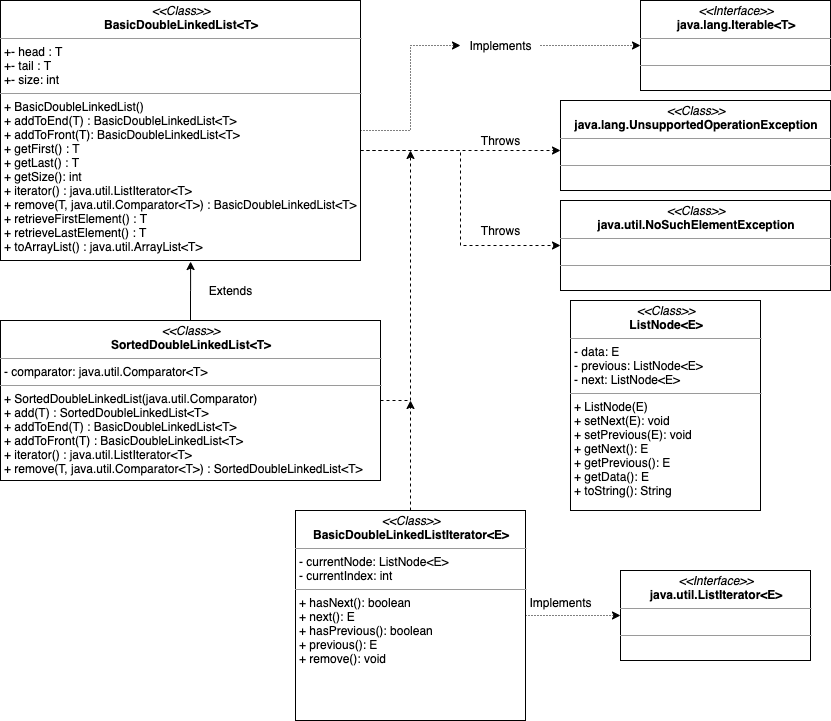

The diagram above was exported from draw.io. Its source (the exported page's mxGraphModel, read from the mxfile embedded in the PNG):
<mxGraphModel dx="1106" dy="852" grid="1" gridSize="10" guides="1" tooltips="1" connect="1" arrows="1" fold="1" page="1" pageScale="1" pageWidth="850" pageHeight="1100" math="0" shadow="0">
  <root>
    <mxCell id="0" />
    <mxCell id="1" parent="0" />
    <mxCell id="nMvvqxXary8sXsPWoBad-10" style="edgeStyle=orthogonalEdgeStyle;rounded=0;orthogonalLoop=1;jettySize=auto;html=1;entryX=0;entryY=0.5;entryDx=0;entryDy=0;dashed=1;" parent="1" source="nMvvqxXary8sXsPWoBad-1" target="nMvvqxXary8sXsPWoBad-7" edge="1">
      <mxGeometry relative="1" as="geometry">
        <Array as="points">
          <mxPoint x="470" y="160" />
          <mxPoint x="470" y="255" />
        </Array>
      </mxGeometry>
    </mxCell>
    <mxCell id="nMvvqxXary8sXsPWoBad-11" style="edgeStyle=orthogonalEdgeStyle;rounded=0;orthogonalLoop=1;jettySize=auto;html=1;dashed=1;" parent="1" source="nMvvqxXary8sXsPWoBad-1" edge="1">
      <mxGeometry relative="1" as="geometry">
        <mxPoint x="570" y="160" as="targetPoint" />
        <Array as="points">
          <mxPoint x="570" y="160" />
        </Array>
      </mxGeometry>
    </mxCell>
    <mxCell id="nMvvqxXary8sXsPWoBad-1" value="&lt;p style=&quot;margin: 0px ; margin-top: 4px ; text-align: center&quot;&gt;&lt;i&gt;&amp;lt;&amp;lt;Class&amp;gt;&amp;gt;&lt;/i&gt;&lt;br&gt;&lt;b&gt;BasicDoubleLinkedList&amp;lt;T&amp;gt;&lt;/b&gt;&lt;/p&gt;&lt;hr size=&quot;1&quot;&gt;&lt;p style=&quot;margin: 0px ; margin-left: 4px&quot;&gt;+- head : T&lt;/p&gt;&lt;p style=&quot;margin: 0px ; margin-left: 4px&quot;&gt;+- tail : T&lt;/p&gt;&lt;p style=&quot;margin: 0px ; margin-left: 4px&quot;&gt;+- size: int&lt;/p&gt;&lt;hr size=&quot;1&quot;&gt;&lt;p style=&quot;margin: 0px ; margin-left: 4px&quot;&gt;+ BasicDoubleLinkedList()&lt;/p&gt;&lt;p style=&quot;margin: 0px ; margin-left: 4px&quot;&gt;+ addToEnd(T) : BasicDoubleLinkedList&amp;lt;T&amp;gt;&lt;/p&gt;&lt;p style=&quot;margin: 0px ; margin-left: 4px&quot;&gt;+ addToFront(T): BasicDoubleLinkedList&amp;lt;T&amp;gt;&lt;/p&gt;&lt;p style=&quot;margin: 0px ; margin-left: 4px&quot;&gt;+ getFirst() : T&lt;/p&gt;&lt;p style=&quot;margin: 0px ; margin-left: 4px&quot;&gt;+ getLast() : T&lt;/p&gt;&lt;p style=&quot;margin: 0px ; margin-left: 4px&quot;&gt;+ getSize(): int&lt;/p&gt;&lt;p style=&quot;margin: 0px ; margin-left: 4px&quot;&gt;+ iterator() : java.util.ListIterator&amp;lt;T&amp;gt;&lt;/p&gt;&lt;p style=&quot;margin: 0px ; margin-left: 4px&quot;&gt;+ remove(T, java.util.Comparator&amp;lt;T&amp;gt;) : BasicDoubleLinkedList&amp;lt;T&amp;gt;&lt;/p&gt;&lt;p style=&quot;margin: 0px ; margin-left: 4px&quot;&gt;+ retrieveFirstElement() : T&lt;/p&gt;&lt;p style=&quot;margin: 0px ; margin-left: 4px&quot;&gt;+ retrieveLastElement() : T&lt;/p&gt;&lt;p style=&quot;margin: 0px ; margin-left: 4px&quot;&gt;+ toArrayList() : java.util.ArrayList&amp;lt;T&amp;gt;&lt;/p&gt;" style="verticalAlign=top;align=left;overflow=fill;fontSize=12;fontFamily=Helvetica;html=1;" parent="1" vertex="1">
      <mxGeometry x="10" y="10" width="360" height="260" as="geometry" />
    </mxCell>
    <mxCell id="nMvvqxXary8sXsPWoBad-2" value="&lt;p style=&quot;margin: 0px ; margin-top: 4px ; text-align: center&quot;&gt;&lt;i&gt;&amp;lt;&amp;lt;Interface&amp;gt;&amp;gt;&lt;/i&gt;&lt;br&gt;&lt;b&gt;java.lang.Iterable&amp;lt;T&amp;gt;&lt;/b&gt;&lt;/p&gt;&lt;hr size=&quot;1&quot;&gt;&lt;p style=&quot;margin: 0px ; margin-left: 4px&quot;&gt;&lt;br&gt;&lt;/p&gt;&lt;hr size=&quot;1&quot;&gt;&lt;p style=&quot;margin: 0px ; margin-left: 4px&quot;&gt;&lt;br&gt;&lt;/p&gt;" style="verticalAlign=top;align=left;overflow=fill;fontSize=12;fontFamily=Helvetica;html=1;" parent="1" vertex="1">
      <mxGeometry x="650" y="10" width="190" height="90" as="geometry" />
    </mxCell>
    <mxCell id="nMvvqxXary8sXsPWoBad-6" style="edgeStyle=orthogonalEdgeStyle;rounded=0;orthogonalLoop=1;jettySize=auto;html=1;entryX=0;entryY=0.5;entryDx=0;entryDy=0;dashed=1;dashPattern=1 2;" parent="1" source="nMvvqxXary8sXsPWoBad-4" target="nMvvqxXary8sXsPWoBad-2" edge="1">
      <mxGeometry relative="1" as="geometry" />
    </mxCell>
    <mxCell id="nMvvqxXary8sXsPWoBad-4" value="Implements" style="text;html=1;align=center;verticalAlign=middle;resizable=0;points=[];autosize=1;" parent="1" vertex="1">
      <mxGeometry x="470" y="45" width="80" height="20" as="geometry" />
    </mxCell>
    <mxCell id="nMvvqxXary8sXsPWoBad-5" style="edgeStyle=orthogonalEdgeStyle;rounded=0;orthogonalLoop=1;jettySize=auto;html=1;entryX=0;entryY=0.5;entryDx=0;entryDy=0;dashed=1;dashPattern=1 2;" parent="1" source="nMvvqxXary8sXsPWoBad-1" target="nMvvqxXary8sXsPWoBad-4" edge="1">
      <mxGeometry relative="1" as="geometry">
        <mxPoint x="200" y="80" as="sourcePoint" />
        <mxPoint x="650" y="55" as="targetPoint" />
      </mxGeometry>
    </mxCell>
    <mxCell id="nMvvqxXary8sXsPWoBad-7" value="&lt;p style=&quot;margin: 0px ; margin-top: 4px ; text-align: center&quot;&gt;&lt;i&gt;&amp;lt;&amp;lt;Class&amp;gt;&amp;gt;&lt;/i&gt;&lt;br&gt;&lt;b&gt;java.util.NoSuchElementException&lt;/b&gt;&lt;/p&gt;&lt;hr size=&quot;1&quot;&gt;&lt;p style=&quot;margin: 0px ; margin-left: 4px&quot;&gt;&lt;br&gt;&lt;/p&gt;&lt;hr size=&quot;1&quot;&gt;&lt;p style=&quot;margin: 0px ; margin-left: 4px&quot;&gt;&lt;br&gt;&lt;/p&gt;" style="verticalAlign=top;align=left;overflow=fill;fontSize=12;fontFamily=Helvetica;html=1;" parent="1" vertex="1">
      <mxGeometry x="570" y="210" width="270" height="90" as="geometry" />
    </mxCell>
    <mxCell id="nMvvqxXary8sXsPWoBad-8" value="&lt;p style=&quot;margin: 0px ; margin-top: 4px ; text-align: center&quot;&gt;&lt;i&gt;&amp;lt;&amp;lt;Class&amp;gt;&amp;gt;&lt;/i&gt;&lt;br&gt;&lt;b&gt;java.lang.UnsupportedOperationException&lt;/b&gt;&lt;br&gt;&lt;/p&gt;&lt;hr size=&quot;1&quot;&gt;&lt;p style=&quot;margin: 0px ; margin-left: 4px&quot;&gt;&lt;br&gt;&lt;/p&gt;&lt;hr size=&quot;1&quot;&gt;&lt;p style=&quot;margin: 0px ; margin-left: 4px&quot;&gt;&lt;br&gt;&lt;/p&gt;" style="verticalAlign=top;align=left;overflow=fill;fontSize=12;fontFamily=Helvetica;html=1;" parent="1" vertex="1">
      <mxGeometry x="570" y="110" width="270" height="90" as="geometry" />
    </mxCell>
    <mxCell id="nMvvqxXary8sXsPWoBad-12" value="Throws" style="text;html=1;align=center;verticalAlign=middle;resizable=0;points=[];autosize=1;" parent="1" vertex="1">
      <mxGeometry x="485" y="140" width="50" height="20" as="geometry" />
    </mxCell>
    <mxCell id="nMvvqxXary8sXsPWoBad-14" value="Throws" style="text;html=1;align=center;verticalAlign=middle;resizable=0;points=[];autosize=1;" parent="1" vertex="1">
      <mxGeometry x="485" y="230" width="50" height="20" as="geometry" />
    </mxCell>
    <mxCell id="nMvvqxXary8sXsPWoBad-16" style="edgeStyle=orthogonalEdgeStyle;rounded=0;orthogonalLoop=1;jettySize=auto;html=1;dashed=1;" parent="1" source="nMvvqxXary8sXsPWoBad-15" edge="1">
      <mxGeometry relative="1" as="geometry">
        <mxPoint x="420" y="160" as="targetPoint" />
      </mxGeometry>
    </mxCell>
    <mxCell id="FqNWQrBJcdTdf9TwMWI8-2" style="edgeStyle=orthogonalEdgeStyle;rounded=0;orthogonalLoop=1;jettySize=auto;html=1;entryX=0.528;entryY=1.004;entryDx=0;entryDy=0;entryPerimeter=0;" edge="1" parent="1" source="nMvvqxXary8sXsPWoBad-15" target="nMvvqxXary8sXsPWoBad-1">
      <mxGeometry relative="1" as="geometry" />
    </mxCell>
    <mxCell id="nMvvqxXary8sXsPWoBad-15" value="&lt;p style=&quot;margin: 0px ; margin-top: 4px ; text-align: center&quot;&gt;&lt;i&gt;&amp;lt;&amp;lt;Class&amp;gt;&amp;gt;&lt;/i&gt;&lt;br&gt;&lt;b&gt;SortedDoubleLinkedList&amp;lt;T&amp;gt;&lt;/b&gt;&lt;/p&gt;&lt;hr size=&quot;1&quot;&gt;&lt;p style=&quot;margin: 0px ; margin-left: 4px&quot;&gt;- comparator: java.util.Comparator&amp;lt;T&amp;gt;&lt;/p&gt;&lt;hr size=&quot;1&quot;&gt;&lt;p style=&quot;margin: 0px ; margin-left: 4px&quot;&gt;+ SortedDoubleLinkedList(java.util.Comparator)&lt;/p&gt;&lt;p style=&quot;margin: 0px ; margin-left: 4px&quot;&gt;+ add(T) : SortedDoubleLinkedList&amp;lt;T&amp;gt;&lt;/p&gt;&lt;p style=&quot;margin: 0px ; margin-left: 4px&quot;&gt;+ addToEnd(T) : BasicDoubleLinkedList&amp;lt;T&amp;gt;&lt;/p&gt;&lt;p style=&quot;margin: 0px ; margin-left: 4px&quot;&gt;+ addToFront(T) : BasicDoubleLinkedList&amp;lt;T&amp;gt;&lt;/p&gt;&lt;p style=&quot;margin: 0px ; margin-left: 4px&quot;&gt;+ iterator() : java.util.ListIterator&amp;lt;T&amp;gt;&lt;/p&gt;&lt;p style=&quot;margin: 0px ; margin-left: 4px&quot;&gt;+ remove(T, java.util.Comparator&amp;lt;T&amp;gt;) : SortedDoubleLinkedList&amp;lt;T&amp;gt;&lt;/p&gt;" style="verticalAlign=top;align=left;overflow=fill;fontSize=12;fontFamily=Helvetica;html=1;" parent="1" vertex="1">
      <mxGeometry x="10" y="330" width="380" height="160" as="geometry" />
    </mxCell>
    <mxCell id="nMvvqxXary8sXsPWoBad-18" value="Extends" style="text;html=1;align=center;verticalAlign=middle;resizable=0;points=[];autosize=1;" parent="1" vertex="1">
      <mxGeometry x="210" y="290" width="60" height="20" as="geometry" />
    </mxCell>
    <mxCell id="FqNWQrBJcdTdf9TwMWI8-1" value="&lt;p style=&quot;margin: 0px ; margin-top: 4px ; text-align: center&quot;&gt;&lt;i&gt;&amp;lt;&amp;lt;Class&amp;gt;&amp;gt;&lt;/i&gt;&lt;br&gt;&lt;b&gt;ListNode&amp;lt;E&amp;gt;&lt;/b&gt;&lt;/p&gt;&lt;hr size=&quot;1&quot;&gt;&lt;p style=&quot;margin: 0px ; margin-left: 4px&quot;&gt;- data: E&lt;/p&gt;&lt;p style=&quot;margin: 0px ; margin-left: 4px&quot;&gt;- previous: ListNode&amp;lt;E&amp;gt;&lt;/p&gt;&lt;p style=&quot;margin: 0px ; margin-left: 4px&quot;&gt;- next: ListNode&amp;lt;E&amp;gt;&lt;/p&gt;&lt;hr size=&quot;1&quot;&gt;&lt;p style=&quot;margin: 0px ; margin-left: 4px&quot;&gt;+ ListNode(E)&lt;br&gt;+ setNext(E): void&lt;/p&gt;&lt;p style=&quot;margin: 0px ; margin-left: 4px&quot;&gt;+ setPrevious(E): void&lt;/p&gt;&lt;p style=&quot;margin: 0px ; margin-left: 4px&quot;&gt;+ getNext(): E&lt;/p&gt;&lt;p style=&quot;margin: 0px ; margin-left: 4px&quot;&gt;+ getPrevious(): E&lt;/p&gt;&lt;p style=&quot;margin: 0px ; margin-left: 4px&quot;&gt;+ getData(): E&lt;/p&gt;&lt;p style=&quot;margin: 0px ; margin-left: 4px&quot;&gt;+ toString(): String&lt;/p&gt;" style="verticalAlign=top;align=left;overflow=fill;fontSize=12;fontFamily=Helvetica;html=1;" vertex="1" parent="1">
      <mxGeometry x="580" y="310" width="190" height="210" as="geometry" />
    </mxCell>
    <mxCell id="FqNWQrBJcdTdf9TwMWI8-3" value="&lt;p style=&quot;margin: 0px ; margin-top: 4px ; text-align: center&quot;&gt;&lt;i&gt;&amp;lt;&amp;lt;Interface&amp;gt;&amp;gt;&lt;/i&gt;&lt;br&gt;&lt;b&gt;java.util.ListIterator&amp;lt;E&amp;gt;&lt;/b&gt;&lt;/p&gt;&lt;hr size=&quot;1&quot;&gt;&lt;p style=&quot;margin: 0px ; margin-left: 4px&quot;&gt;&lt;br&gt;&lt;/p&gt;&lt;hr size=&quot;1&quot;&gt;&lt;p style=&quot;margin: 0px ; margin-left: 4px&quot;&gt;&lt;br&gt;&lt;/p&gt;" style="verticalAlign=top;align=left;overflow=fill;fontSize=12;fontFamily=Helvetica;html=1;" vertex="1" parent="1">
      <mxGeometry x="630" y="580" width="190" height="90" as="geometry" />
    </mxCell>
    <mxCell id="FqNWQrBJcdTdf9TwMWI8-6" style="edgeStyle=orthogonalEdgeStyle;rounded=0;orthogonalLoop=1;jettySize=auto;html=1;dashed=1;" edge="1" parent="1" source="FqNWQrBJcdTdf9TwMWI8-5">
      <mxGeometry relative="1" as="geometry">
        <mxPoint x="420" y="410" as="targetPoint" />
      </mxGeometry>
    </mxCell>
    <mxCell id="FqNWQrBJcdTdf9TwMWI8-7" style="edgeStyle=orthogonalEdgeStyle;rounded=0;orthogonalLoop=1;jettySize=auto;html=1;dashed=1;dashPattern=1 2;entryX=0;entryY=0.5;entryDx=0;entryDy=0;" edge="1" parent="1" source="FqNWQrBJcdTdf9TwMWI8-5" target="FqNWQrBJcdTdf9TwMWI8-3">
      <mxGeometry relative="1" as="geometry">
        <mxPoint x="610" y="625" as="targetPoint" />
      </mxGeometry>
    </mxCell>
    <mxCell id="FqNWQrBJcdTdf9TwMWI8-5" value="&lt;p style=&quot;margin: 0px ; margin-top: 4px ; text-align: center&quot;&gt;&lt;i&gt;&amp;lt;&amp;lt;Class&amp;gt;&amp;gt;&lt;/i&gt;&lt;br&gt;&lt;b&gt;BasicDoubleLinkedListIterator&amp;lt;E&amp;gt;&lt;/b&gt;&lt;/p&gt;&lt;hr size=&quot;1&quot;&gt;&lt;p style=&quot;margin: 0px ; margin-left: 4px&quot;&gt;- currentNode: ListNode&amp;lt;E&amp;gt;&lt;/p&gt;&lt;p style=&quot;margin: 0px ; margin-left: 4px&quot;&gt;- currentIndex: int&lt;/p&gt;&lt;hr size=&quot;1&quot;&gt;&lt;p style=&quot;margin: 0px ; margin-left: 4px&quot;&gt;+ hasNext(): boolean&lt;/p&gt;&lt;p style=&quot;margin: 0px ; margin-left: 4px&quot;&gt;+ next(): E&lt;/p&gt;&lt;p style=&quot;margin: 0px ; margin-left: 4px&quot;&gt;+ hasPrevious(): boolean&lt;/p&gt;&lt;p style=&quot;margin: 0px ; margin-left: 4px&quot;&gt;+ previous(): E&lt;/p&gt;&lt;p style=&quot;margin: 0px ; margin-left: 4px&quot;&gt;+ remove(): void&lt;/p&gt;" style="verticalAlign=top;align=left;overflow=fill;fontSize=12;fontFamily=Helvetica;html=1;" vertex="1" parent="1">
      <mxGeometry x="305" y="520" width="230" height="210" as="geometry" />
    </mxCell>
    <mxCell id="FqNWQrBJcdTdf9TwMWI8-8" value="Implements" style="text;html=1;align=center;verticalAlign=middle;resizable=0;points=[];autosize=1;" vertex="1" parent="1">
      <mxGeometry x="530" y="602" width="80" height="20" as="geometry" />
    </mxCell>
  </root>
</mxGraphModel>